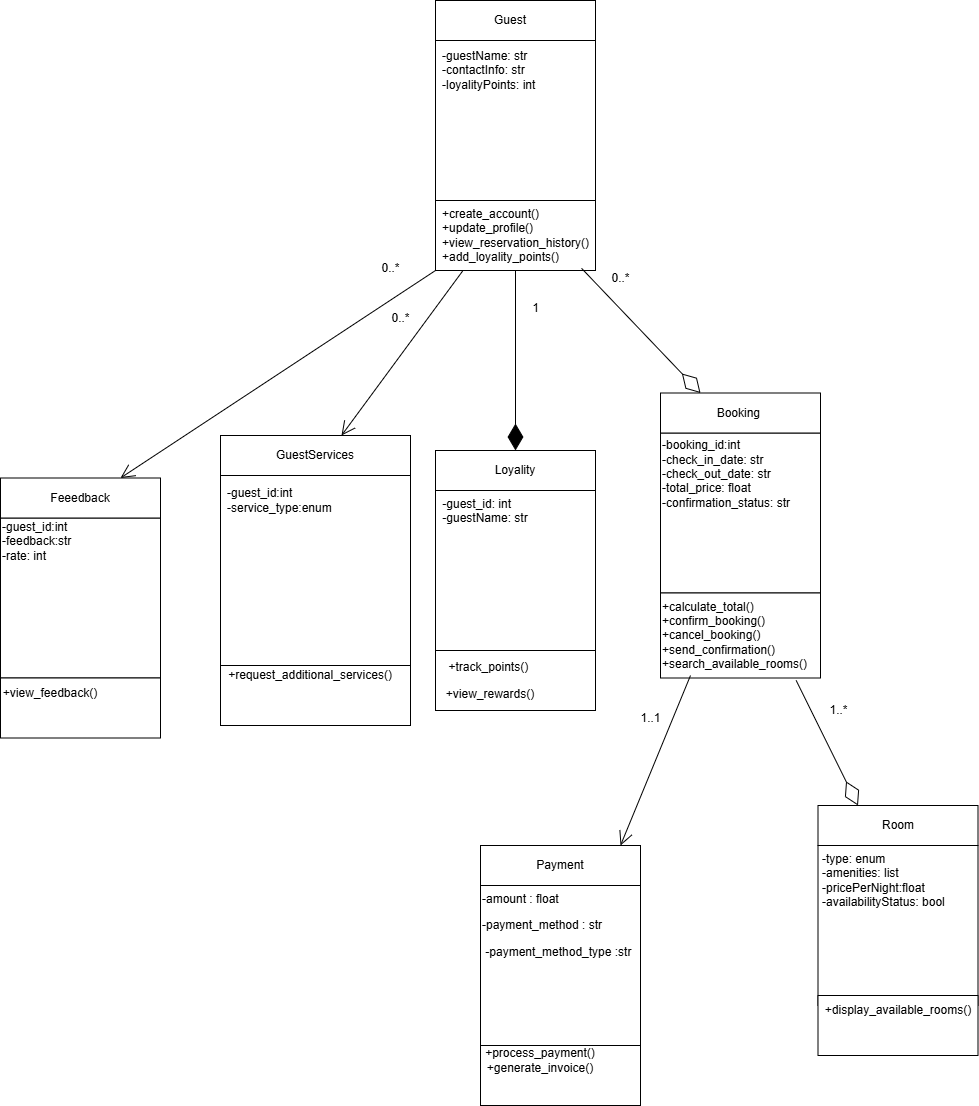

The diagram above was exported from draw.io. Its source (the exported page's mxGraphModel, read from the mxfile embedded in the PNG):
<mxGraphModel dx="1686" dy="434" grid="1" gridSize="10" guides="1" tooltips="1" connect="1" arrows="1" fold="1" page="1" pageScale="1" pageWidth="850" pageHeight="1100" math="0" shadow="0">
  <root>
    <mxCell id="0" />
    <mxCell id="1" parent="0" />
    <mxCell id="s9_RkmTuV6qmqmO2RfkB-6" value="" style="whiteSpace=wrap;html=1;aspect=fixed;" vertex="1" parent="1">
      <mxGeometry x="697.5" y="970" width="160" height="160" as="geometry" />
    </mxCell>
    <mxCell id="s9_RkmTuV6qmqmO2RfkB-7" value="" style="rounded=0;whiteSpace=wrap;html=1;" vertex="1" parent="1">
      <mxGeometry x="697.5" y="1120" width="160" height="60" as="geometry" />
    </mxCell>
    <mxCell id="s9_RkmTuV6qmqmO2RfkB-8" value="Room" style="rounded=0;whiteSpace=wrap;html=1;" vertex="1" parent="1">
      <mxGeometry x="697.5" y="930" width="160" height="40" as="geometry" />
    </mxCell>
    <mxCell id="s9_RkmTuV6qmqmO2RfkB-10" value="" style="rounded=0;whiteSpace=wrap;html=1;" vertex="1" parent="1">
      <mxGeometry x="315" y="125" width="160" height="40" as="geometry" />
    </mxCell>
    <mxCell id="s9_RkmTuV6qmqmO2RfkB-11" value="" style="whiteSpace=wrap;html=1;aspect=fixed;" vertex="1" parent="1">
      <mxGeometry x="315" y="165" width="160" height="160" as="geometry" />
    </mxCell>
    <mxCell id="s9_RkmTuV6qmqmO2RfkB-12" value="" style="rounded=0;whiteSpace=wrap;html=1;" vertex="1" parent="1">
      <mxGeometry x="315" y="325" width="160" height="70" as="geometry" />
    </mxCell>
    <mxCell id="s9_RkmTuV6qmqmO2RfkB-13" value="" style="whiteSpace=wrap;html=1;aspect=fixed;" vertex="1" parent="1">
      <mxGeometry x="540" y="557.5" width="160" height="160" as="geometry" />
    </mxCell>
    <mxCell id="s9_RkmTuV6qmqmO2RfkB-14" value="" style="rounded=0;whiteSpace=wrap;html=1;" vertex="1" parent="1">
      <mxGeometry x="540" y="717.5" width="160" height="85" as="geometry" />
    </mxCell>
    <mxCell id="s9_RkmTuV6qmqmO2RfkB-15" value="Booking&amp;nbsp;" style="rounded=0;whiteSpace=wrap;html=1;" vertex="1" parent="1">
      <mxGeometry x="540" y="517.5" width="160" height="40" as="geometry" />
    </mxCell>
    <mxCell id="s9_RkmTuV6qmqmO2RfkB-16" value="" style="whiteSpace=wrap;html=1;aspect=fixed;" vertex="1" parent="1">
      <mxGeometry x="360" y="1010" width="160" height="160" as="geometry" />
    </mxCell>
    <mxCell id="s9_RkmTuV6qmqmO2RfkB-17" value="" style="rounded=0;whiteSpace=wrap;html=1;" vertex="1" parent="1">
      <mxGeometry x="360" y="1170" width="160" height="60" as="geometry" />
    </mxCell>
    <mxCell id="s9_RkmTuV6qmqmO2RfkB-18" value="Payment" style="rounded=0;whiteSpace=wrap;html=1;" vertex="1" parent="1">
      <mxGeometry x="360" y="970" width="160" height="40" as="geometry" />
    </mxCell>
    <mxCell id="s9_RkmTuV6qmqmO2RfkB-19" value="+display_available_rooms()" style="text;html=1;align=center;verticalAlign=middle;whiteSpace=wrap;rounded=0;" vertex="1" parent="1">
      <mxGeometry x="722.5" y="1120" width="110" height="30" as="geometry" />
    </mxCell>
    <mxCell id="s9_RkmTuV6qmqmO2RfkB-20" value="-type: enum&lt;div&gt;-amenities: list&lt;/div&gt;&lt;div&gt;-pricePerNight:float&lt;/div&gt;&lt;div&gt;-availabilityStatus: bool&lt;/div&gt;" style="text;html=1;align=left;verticalAlign=middle;whiteSpace=wrap;rounded=0;" vertex="1" parent="1">
      <mxGeometry x="700" y="990" width="125" height="30" as="geometry" />
    </mxCell>
    <mxCell id="s9_RkmTuV6qmqmO2RfkB-21" value="Guest" style="text;html=1;align=center;verticalAlign=middle;whiteSpace=wrap;rounded=0;" vertex="1" parent="1">
      <mxGeometry x="330" y="130" width="120" height="30" as="geometry" />
    </mxCell>
    <mxCell id="s9_RkmTuV6qmqmO2RfkB-22" value="-guestName: str&lt;div&gt;-contactInfo: str&lt;/div&gt;&lt;div&gt;-loyalityPoints: int&lt;/div&gt;" style="text;html=1;align=left;verticalAlign=middle;whiteSpace=wrap;rounded=0;" vertex="1" parent="1">
      <mxGeometry x="320" y="180" width="100" height="30" as="geometry" />
    </mxCell>
    <mxCell id="s9_RkmTuV6qmqmO2RfkB-23" value="+create_account()&lt;div&gt;+update_profile()&lt;/div&gt;&lt;div&gt;+view_reservation_history()&lt;/div&gt;&lt;div&gt;+add_loyality_points()&lt;/div&gt;" style="text;html=1;align=left;verticalAlign=middle;whiteSpace=wrap;rounded=0;" vertex="1" parent="1">
      <mxGeometry x="320" y="345" width="60" height="30" as="geometry" />
    </mxCell>
    <mxCell id="s9_RkmTuV6qmqmO2RfkB-25" value="-booking_id:int&lt;div&gt;-check_in_date: str&lt;/div&gt;&lt;div&gt;-check_out_date: str&lt;/div&gt;&lt;div&gt;-total_price: float&lt;/div&gt;&lt;div&gt;-confirmation_status: str&lt;/div&gt;&lt;div&gt;&lt;br&gt;&lt;div&gt;&lt;br&gt;&lt;/div&gt;&lt;/div&gt;" style="text;html=1;align=left;verticalAlign=middle;whiteSpace=wrap;rounded=0;" vertex="1" parent="1">
      <mxGeometry x="540" y="597.5" width="140" height="30" as="geometry" />
    </mxCell>
    <mxCell id="s9_RkmTuV6qmqmO2RfkB-28" value="&lt;p data-pm-slice=&quot;1 1 [&amp;quot;ordered_list&amp;quot;,{&amp;quot;spread&amp;quot;:true,&amp;quot;startingNumber&amp;quot;:1,&amp;quot;start&amp;quot;:94,&amp;quot;end&amp;quot;:1778},&amp;quot;regular_list_item&amp;quot;,{&amp;quot;start&amp;quot;:818,&amp;quot;end&amp;quot;:1155},&amp;quot;list&amp;quot;,{&amp;quot;spread&amp;quot;:false,&amp;quot;start&amp;quot;:838,&amp;quot;end&amp;quot;:1155},&amp;quot;regular_list_item&amp;quot;,{&amp;quot;start&amp;quot;:965,&amp;quot;end&amp;quot;:1077}]&quot;&gt;+calculate_total() +confirm_booking() +cancel_booking() +send_confirmation() +search_available_rooms()&lt;/p&gt;" style="text;html=1;align=left;verticalAlign=middle;whiteSpace=wrap;rounded=0;" vertex="1" parent="1">
      <mxGeometry x="540" y="745" width="60" height="30" as="geometry" />
    </mxCell>
    <mxCell id="s9_RkmTuV6qmqmO2RfkB-29" value="&lt;p data-pm-slice=&quot;1 1 [&amp;quot;ordered_list&amp;quot;,{&amp;quot;spread&amp;quot;:true,&amp;quot;startingNumber&amp;quot;:1,&amp;quot;start&amp;quot;:94,&amp;quot;end&amp;quot;:1825},&amp;quot;regular_list_item&amp;quot;,{&amp;quot;start&amp;quot;:1177,&amp;quot;end&amp;quot;:1423},&amp;quot;list&amp;quot;,{&amp;quot;spread&amp;quot;:false,&amp;quot;start&amp;quot;:1197,&amp;quot;end&amp;quot;:1423},&amp;quot;regular_list_item&amp;quot;,{&amp;quot;start&amp;quot;:1197,&amp;quot;end&amp;quot;:1308}]&quot;&gt;-amount : float&lt;/p&gt;&lt;p data-pm-slice=&quot;1 1 [&amp;quot;ordered_list&amp;quot;,{&amp;quot;spread&amp;quot;:true,&amp;quot;startingNumber&amp;quot;:1,&amp;quot;start&amp;quot;:94,&amp;quot;end&amp;quot;:1825},&amp;quot;regular_list_item&amp;quot;,{&amp;quot;start&amp;quot;:1177,&amp;quot;end&amp;quot;:1423},&amp;quot;list&amp;quot;,{&amp;quot;spread&amp;quot;:false,&amp;quot;start&amp;quot;:1197,&amp;quot;end&amp;quot;:1423},&amp;quot;regular_list_item&amp;quot;,{&amp;quot;start&amp;quot;:1197,&amp;quot;end&amp;quot;:1308}]&quot;&gt;-payment_method : str&lt;/p&gt;&lt;p data-pm-slice=&quot;1 1 [&amp;quot;ordered_list&amp;quot;,{&amp;quot;spread&amp;quot;:true,&amp;quot;startingNumber&amp;quot;:1,&amp;quot;start&amp;quot;:94,&amp;quot;end&amp;quot;:1825},&amp;quot;regular_list_item&amp;quot;,{&amp;quot;start&amp;quot;:1177,&amp;quot;end&amp;quot;:1423},&amp;quot;list&amp;quot;,{&amp;quot;spread&amp;quot;:false,&amp;quot;start&amp;quot;:1197,&amp;quot;end&amp;quot;:1423},&amp;quot;regular_list_item&amp;quot;,{&amp;quot;start&amp;quot;:1197,&amp;quot;end&amp;quot;:1308}]&quot;&gt;&lt;span style=&quot;background-color: transparent; color: light-dark(rgb(0, 0, 0), rgb(255, 255, 255));&quot;&gt;&amp;nbsp;-payment_method_type :str&lt;/span&gt;&lt;/p&gt;" style="text;html=1;align=left;verticalAlign=middle;whiteSpace=wrap;rounded=0;" vertex="1" parent="1">
      <mxGeometry x="360" y="1035" width="190" height="30" as="geometry" />
    </mxCell>
    <mxCell id="s9_RkmTuV6qmqmO2RfkB-30" value="&lt;p data-pm-slice=&quot;1 1 [&amp;quot;ordered_list&amp;quot;,{&amp;quot;spread&amp;quot;:true,&amp;quot;startingNumber&amp;quot;:1,&amp;quot;start&amp;quot;:94,&amp;quot;end&amp;quot;:1825},&amp;quot;regular_list_item&amp;quot;,{&amp;quot;start&amp;quot;:1177,&amp;quot;end&amp;quot;:1423},&amp;quot;list&amp;quot;,{&amp;quot;spread&amp;quot;:false,&amp;quot;start&amp;quot;:1197,&amp;quot;end&amp;quot;:1423},&amp;quot;regular_list_item&amp;quot;,{&amp;quot;start&amp;quot;:1312,&amp;quot;end&amp;quot;:1378}]&quot;&gt;+process_payment() +generate_invoice()&lt;/p&gt;" style="text;html=1;align=center;verticalAlign=middle;whiteSpace=wrap;rounded=0;" vertex="1" parent="1">
      <mxGeometry x="390" y="1170" width="60" height="30" as="geometry" />
    </mxCell>
    <mxCell id="s9_RkmTuV6qmqmO2RfkB-31" value="" style="whiteSpace=wrap;html=1;aspect=fixed;" vertex="1" parent="1">
      <mxGeometry x="315" y="615" width="160" height="160" as="geometry" />
    </mxCell>
    <mxCell id="s9_RkmTuV6qmqmO2RfkB-32" value="" style="rounded=0;whiteSpace=wrap;html=1;" vertex="1" parent="1">
      <mxGeometry x="315" y="775" width="160" height="60" as="geometry" />
    </mxCell>
    <mxCell id="s9_RkmTuV6qmqmO2RfkB-33" value="Loyality" style="rounded=0;whiteSpace=wrap;html=1;" vertex="1" parent="1">
      <mxGeometry x="315" y="575" width="160" height="40" as="geometry" />
    </mxCell>
    <mxCell id="s9_RkmTuV6qmqmO2RfkB-34" value="&lt;p data-pm-slice=&quot;1 1 [&amp;quot;ordered_list&amp;quot;,{&amp;quot;spread&amp;quot;:true,&amp;quot;startingNumber&amp;quot;:1,&amp;quot;start&amp;quot;:94,&amp;quot;end&amp;quot;:2075},&amp;quot;regular_list_item&amp;quot;,{&amp;quot;start&amp;quot;:1862,&amp;quot;end&amp;quot;:2075},&amp;quot;list&amp;quot;,{&amp;quot;spread&amp;quot;:false,&amp;quot;start&amp;quot;:1889,&amp;quot;end&amp;quot;:2075},&amp;quot;regular_list_item&amp;quot;,{&amp;quot;start&amp;quot;:1975,&amp;quot;end&amp;quot;:2032}]&quot;&gt;+track_points()&amp;nbsp;&lt;/p&gt;&lt;p data-pm-slice=&quot;1 1 [&amp;quot;ordered_list&amp;quot;,{&amp;quot;spread&amp;quot;:true,&amp;quot;startingNumber&amp;quot;:1,&amp;quot;start&amp;quot;:94,&amp;quot;end&amp;quot;:2075},&amp;quot;regular_list_item&amp;quot;,{&amp;quot;start&amp;quot;:1862,&amp;quot;end&amp;quot;:2075},&amp;quot;list&amp;quot;,{&amp;quot;spread&amp;quot;:false,&amp;quot;start&amp;quot;:1889,&amp;quot;end&amp;quot;:2075},&amp;quot;regular_list_item&amp;quot;,{&amp;quot;start&amp;quot;:1975,&amp;quot;end&amp;quot;:2032}]&quot;&gt;+view_rewards()&lt;/p&gt;" style="text;html=1;align=center;verticalAlign=middle;whiteSpace=wrap;rounded=0;" vertex="1" parent="1">
      <mxGeometry x="310" y="790" width="120" height="30" as="geometry" />
    </mxCell>
    <mxCell id="s9_RkmTuV6qmqmO2RfkB-35" value="&lt;div style=&quot;text-align: left;&quot;&gt;&lt;span style=&quot;background-color: transparent; color: light-dark(rgb(0, 0, 0), rgb(255, 255, 255));&quot;&gt;-guest_id: int&lt;/span&gt;&lt;/div&gt;&lt;div&gt;&lt;div style=&quot;text-align: left;&quot;&gt;&lt;span style=&quot;background-color: transparent; color: light-dark(rgb(0, 0, 0), rgb(255, 255, 255));&quot;&gt;-guestName: str&lt;/span&gt;&lt;/div&gt;&lt;div&gt;&lt;br&gt;&lt;/div&gt;&lt;/div&gt;" style="text;html=1;align=center;verticalAlign=middle;whiteSpace=wrap;rounded=0;" vertex="1" parent="1">
      <mxGeometry x="310" y="627.5" width="110" height="30" as="geometry" />
    </mxCell>
    <mxCell id="s9_RkmTuV6qmqmO2RfkB-37" value="" style="whiteSpace=wrap;html=1;aspect=fixed;" vertex="1" parent="1">
      <mxGeometry x="100" y="600" width="190" height="190" as="geometry" />
    </mxCell>
    <mxCell id="s9_RkmTuV6qmqmO2RfkB-38" value="GuestServices" style="rounded=0;whiteSpace=wrap;html=1;" vertex="1" parent="1">
      <mxGeometry x="100" y="560" width="190" height="40" as="geometry" />
    </mxCell>
    <mxCell id="s9_RkmTuV6qmqmO2RfkB-40" value="" style="rounded=0;whiteSpace=wrap;html=1;" vertex="1" parent="1">
      <mxGeometry x="100" y="790" width="190" height="60" as="geometry" />
    </mxCell>
    <mxCell id="s9_RkmTuV6qmqmO2RfkB-41" value="-guest_id:int&lt;div&gt;-service_type:enum&lt;/div&gt;" style="text;html=1;align=left;verticalAlign=middle;whiteSpace=wrap;rounded=0;" vertex="1" parent="1">
      <mxGeometry x="105" y="610" width="150" height="30" as="geometry" />
    </mxCell>
    <mxCell id="s9_RkmTuV6qmqmO2RfkB-42" value="+request_additional_services()" style="text;html=1;align=center;verticalAlign=middle;whiteSpace=wrap;rounded=0;" vertex="1" parent="1">
      <mxGeometry x="160" y="615" width="60" height="370" as="geometry" />
    </mxCell>
    <mxCell id="s9_RkmTuV6qmqmO2RfkB-43" value="" style="whiteSpace=wrap;html=1;aspect=fixed;" vertex="1" parent="1">
      <mxGeometry x="-120" y="642.5" width="160" height="160" as="geometry" />
    </mxCell>
    <mxCell id="s9_RkmTuV6qmqmO2RfkB-44" value="" style="rounded=0;whiteSpace=wrap;html=1;" vertex="1" parent="1">
      <mxGeometry x="-120" y="802.5" width="160" height="60" as="geometry" />
    </mxCell>
    <mxCell id="s9_RkmTuV6qmqmO2RfkB-45" value="Feeedback" style="rounded=0;whiteSpace=wrap;html=1;" vertex="1" parent="1">
      <mxGeometry x="-120" y="602.5" width="160" height="40" as="geometry" />
    </mxCell>
    <mxCell id="s9_RkmTuV6qmqmO2RfkB-46" value="&lt;div&gt;-guest_id:int&lt;/div&gt;-feedback:str&lt;div&gt;-rate: int&lt;/div&gt;&lt;div&gt;&lt;br&gt;&lt;/div&gt;" style="text;html=1;align=left;verticalAlign=middle;whiteSpace=wrap;rounded=0;" vertex="1" parent="1">
      <mxGeometry x="-120" y="657.5" width="200" height="30" as="geometry" />
    </mxCell>
    <mxCell id="s9_RkmTuV6qmqmO2RfkB-47" value="&lt;p data-pm-slice=&quot;1 1 [&amp;quot;ordered_list&amp;quot;,{&amp;quot;spread&amp;quot;:true,&amp;quot;startingNumber&amp;quot;:1,&amp;quot;start&amp;quot;:94,&amp;quot;end&amp;quot;:2075},&amp;quot;regular_list_item&amp;quot;,{&amp;quot;start&amp;quot;:1669,&amp;quot;end&amp;quot;:1860},&amp;quot;list&amp;quot;,{&amp;quot;spread&amp;quot;:false,&amp;quot;start&amp;quot;:1690,&amp;quot;end&amp;quot;:1860},&amp;quot;regular_list_item&amp;quot;,{&amp;quot;start&amp;quot;:1755,&amp;quot;end&amp;quot;:1817}]&quot;&gt;+view_feedback()&lt;/p&gt;" style="text;html=1;align=center;verticalAlign=middle;whiteSpace=wrap;rounded=0;" vertex="1" parent="1">
      <mxGeometry x="-100" y="802.5" width="60" height="30" as="geometry" />
    </mxCell>
    <mxCell id="s9_RkmTuV6qmqmO2RfkB-60" value="" style="endArrow=diamondThin;endFill=0;endSize=24;html=1;rounded=0;exitX=0.913;exitY=0.969;exitDx=0;exitDy=0;exitPerimeter=0;entryX=0.25;entryY=0;entryDx=0;entryDy=0;" edge="1" parent="1" source="s9_RkmTuV6qmqmO2RfkB-12" target="s9_RkmTuV6qmqmO2RfkB-15">
      <mxGeometry width="160" relative="1" as="geometry">
        <mxPoint x="120" y="500" as="sourcePoint" />
        <mxPoint x="280" y="500" as="targetPoint" />
      </mxGeometry>
    </mxCell>
    <mxCell id="s9_RkmTuV6qmqmO2RfkB-61" value="0..*" style="text;html=1;align=center;verticalAlign=middle;resizable=0;points=[];autosize=1;strokeColor=none;fillColor=none;" vertex="1" parent="1">
      <mxGeometry x="480" y="388" width="40" height="30" as="geometry" />
    </mxCell>
    <mxCell id="s9_RkmTuV6qmqmO2RfkB-62" value="" style="endArrow=diamondThin;endFill=1;endSize=24;html=1;rounded=0;exitX=0.5;exitY=1;exitDx=0;exitDy=0;entryX=0.5;entryY=0;entryDx=0;entryDy=0;" edge="1" parent="1" source="s9_RkmTuV6qmqmO2RfkB-12" target="s9_RkmTuV6qmqmO2RfkB-33">
      <mxGeometry width="160" relative="1" as="geometry">
        <mxPoint x="120" y="500" as="sourcePoint" />
        <mxPoint x="280" y="500" as="targetPoint" />
      </mxGeometry>
    </mxCell>
    <mxCell id="s9_RkmTuV6qmqmO2RfkB-64" value="1" style="text;html=1;align=center;verticalAlign=middle;resizable=0;points=[];autosize=1;strokeColor=none;fillColor=none;" vertex="1" parent="1">
      <mxGeometry x="400" y="418" width="30" height="30" as="geometry" />
    </mxCell>
    <mxCell id="s9_RkmTuV6qmqmO2RfkB-65" value="" style="endArrow=open;endFill=1;endSize=12;html=1;rounded=0;exitX=0.171;exitY=1.003;exitDx=0;exitDy=0;exitPerimeter=0;" edge="1" parent="1" source="s9_RkmTuV6qmqmO2RfkB-12">
      <mxGeometry width="160" relative="1" as="geometry">
        <mxPoint x="120" y="500" as="sourcePoint" />
        <mxPoint x="221" y="560" as="targetPoint" />
      </mxGeometry>
    </mxCell>
    <mxCell id="s9_RkmTuV6qmqmO2RfkB-66" value="0..*" style="text;html=1;align=center;verticalAlign=middle;resizable=0;points=[];autosize=1;strokeColor=none;fillColor=none;" vertex="1" parent="1">
      <mxGeometry x="260" y="428" width="40" height="30" as="geometry" />
    </mxCell>
    <mxCell id="s9_RkmTuV6qmqmO2RfkB-67" value="" style="endArrow=open;endFill=1;endSize=12;html=1;rounded=0;exitX=0;exitY=1;exitDx=0;exitDy=0;entryX=0.75;entryY=0;entryDx=0;entryDy=0;" edge="1" parent="1" source="s9_RkmTuV6qmqmO2RfkB-12" target="s9_RkmTuV6qmqmO2RfkB-45">
      <mxGeometry width="160" relative="1" as="geometry">
        <mxPoint x="120" y="500" as="sourcePoint" />
        <mxPoint x="280" y="500" as="targetPoint" />
      </mxGeometry>
    </mxCell>
    <mxCell id="s9_RkmTuV6qmqmO2RfkB-68" value="0..*" style="text;html=1;align=center;verticalAlign=middle;resizable=0;points=[];autosize=1;strokeColor=none;fillColor=none;" vertex="1" parent="1">
      <mxGeometry x="250" y="378" width="40" height="30" as="geometry" />
    </mxCell>
    <mxCell id="s9_RkmTuV6qmqmO2RfkB-70" value="" style="endArrow=diamondThin;endFill=0;endSize=24;html=1;rounded=0;entryX=0.25;entryY=0;entryDx=0;entryDy=0;exitX=0.848;exitY=1.029;exitDx=0;exitDy=0;exitPerimeter=0;" edge="1" parent="1" source="s9_RkmTuV6qmqmO2RfkB-14" target="s9_RkmTuV6qmqmO2RfkB-8">
      <mxGeometry width="160" relative="1" as="geometry">
        <mxPoint x="670" y="810" as="sourcePoint" />
        <mxPoint x="500" y="970" as="targetPoint" />
      </mxGeometry>
    </mxCell>
    <mxCell id="s9_RkmTuV6qmqmO2RfkB-72" value="" style="endArrow=open;endFill=1;endSize=12;html=1;rounded=0;" edge="1" parent="1">
      <mxGeometry width="160" relative="1" as="geometry">
        <mxPoint x="570" y="800" as="sourcePoint" />
        <mxPoint x="500" y="970" as="targetPoint" />
      </mxGeometry>
    </mxCell>
    <mxCell id="s9_RkmTuV6qmqmO2RfkB-73" value="1..1" style="text;html=1;align=center;verticalAlign=middle;resizable=0;points=[];autosize=1;strokeColor=none;fillColor=none;" vertex="1" parent="1">
      <mxGeometry x="510" y="828" width="40" height="30" as="geometry" />
    </mxCell>
    <mxCell id="s9_RkmTuV6qmqmO2RfkB-74" value="1..*" style="text;html=1;align=center;verticalAlign=middle;resizable=0;points=[];autosize=1;strokeColor=none;fillColor=none;" vertex="1" parent="1">
      <mxGeometry x="697.5" y="820" width="40" height="30" as="geometry" />
    </mxCell>
  </root>
</mxGraphModel>